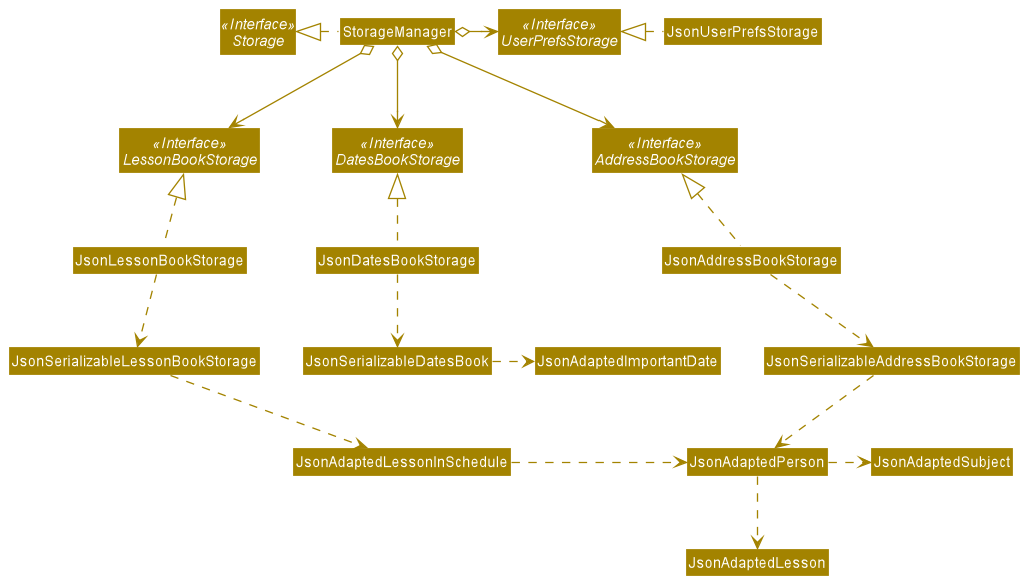

The diagram above was rendered by PlantUML. Its source (embedded in the PNG):
@startuml
!include style.puml
skinparam arrowThickness 1.1
skinparam arrowColor STORAGE_COLOR
skinparam classBackgroundColor STORAGE_COLOR

Interface Storage <<Interface>>
Interface UserPrefsStorage <<Interface>>
Interface AddressBookStorage <<Interface>>
Interface DatesBookStorage <<Interface>>
Interface LessonBookStorage <<Interface>>

Class StorageManager
Class JsonUserPrefsStorage
Class JsonAddressBookStorage
Class JsonDatesBookStorage
Class JsonLessonBookStorage
Class JsonAdaptedPerson

StorageManager .left.|> Storage
StorageManager o-right-> UserPrefsStorage
StorageManager o--> AddressBookStorage
StorageManager o--> DatesBookStorage
StorageManager o--> LessonBookStorage

JsonUserPrefsStorage .left.|> UserPrefsStorage
JsonAddressBookStorage .up.|> AddressBookStorage
JsonAddressBookStorage .down.> JsonSerializableAddressBookStorage
JsonSerializableAddressBookStorage .down.> JsonAdaptedPerson
JsonAdaptedPerson .right.> JsonAdaptedSubject
JsonAdaptedPerson .down.> JsonAdaptedLesson

JsonDatesBookStorage .up.|>DatesBookStorage
JsonDatesBookStorage .down.> JsonSerializableDatesBook
JsonSerializableDatesBook .right.> JsonAdaptedImportantDate

JsonLessonBookStorage .up.|> LessonBookStorage
JsonLessonBookStorage .down.> JsonSerializableLessonBookStorage
JsonSerializableLessonBookStorage .down.> JsonAdaptedLessonInSchedule
JsonAdaptedLessonInSchedule .right.> JsonAdaptedPerson


@enduml